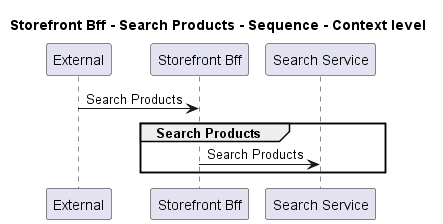

The diagram above was rendered by PlantUML. Its source (embedded in the PNG):
@startuml
!pragma layout smetana

title Storefront Bff - Search Products - Sequence - Context level

participant "External" as C4InterFlow.SoftwareSystems.ExternalSystem
participant "Storefront Bff" as ECommercePlatform.SoftwareSystems.StorefrontBff
participant "Search Service" as ECommercePlatform.SoftwareSystems.SearchService

C4InterFlow.SoftwareSystems.ExternalSystem -> ECommercePlatform.SoftwareSystems.StorefrontBff : Search Products
group Search Products
ECommercePlatform.SoftwareSystems.StorefrontBff -> ECommercePlatform.SoftwareSystems.SearchService : Search Products
end


@enduml